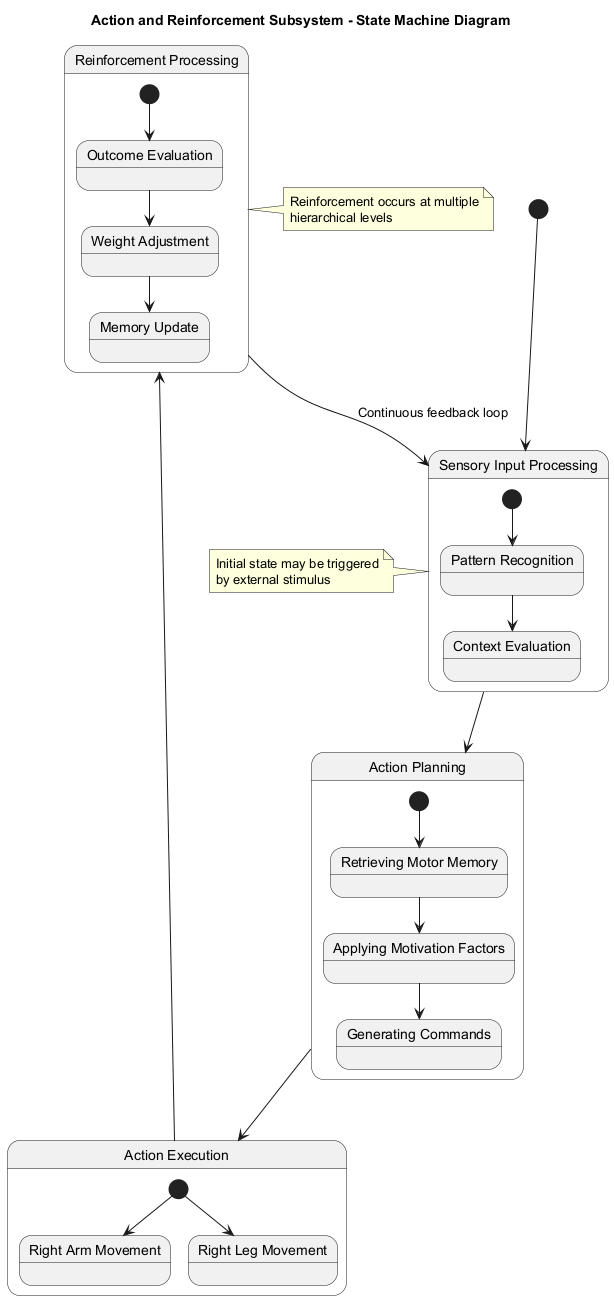

The diagram above was rendered by PlantUML. Its source (embedded in the PNG):
@startuml
title Action and Reinforcement Subsystem - State Machine Diagram

state "Sensory Input Processing" as Sensory {
  state "Pattern Recognition" as Pattern
  state "Context Evaluation" as Context
  
  [*] --> Pattern
  Pattern --> Context
}

state "Action Planning" as Planning {
  state "Retrieving Motor Memory" as Memory
  state "Applying Motivation Factors" as Motivation
  state "Generating Commands" as Commands
  
  [*] --> Memory
  Memory --> Motivation
  Motivation --> Commands
}

state "Action Execution" as Execution {
  state "Right Arm Movement" as Arm
  state "Right Leg Movement" as Leg
  
  [*] --> Arm
  [*] --> Leg
}

state "Reinforcement Processing" as Reinforcement {
  state "Outcome Evaluation" as Evaluation
  state "Weight Adjustment" as Adjustment
  state "Memory Update" as Update
  
  [*] --> Evaluation
  Evaluation --> Adjustment
  Adjustment --> Update
}

[*] --> Sensory
Sensory --> Planning
Planning --> Execution
Execution --> Reinforcement
Reinforcement --> Sensory : Continuous feedback loop

note right of Reinforcement
  Reinforcement occurs at multiple
  hierarchical levels
end note

note left of Sensory
  Initial state may be triggered
  by external stimulus
end note
@enduml